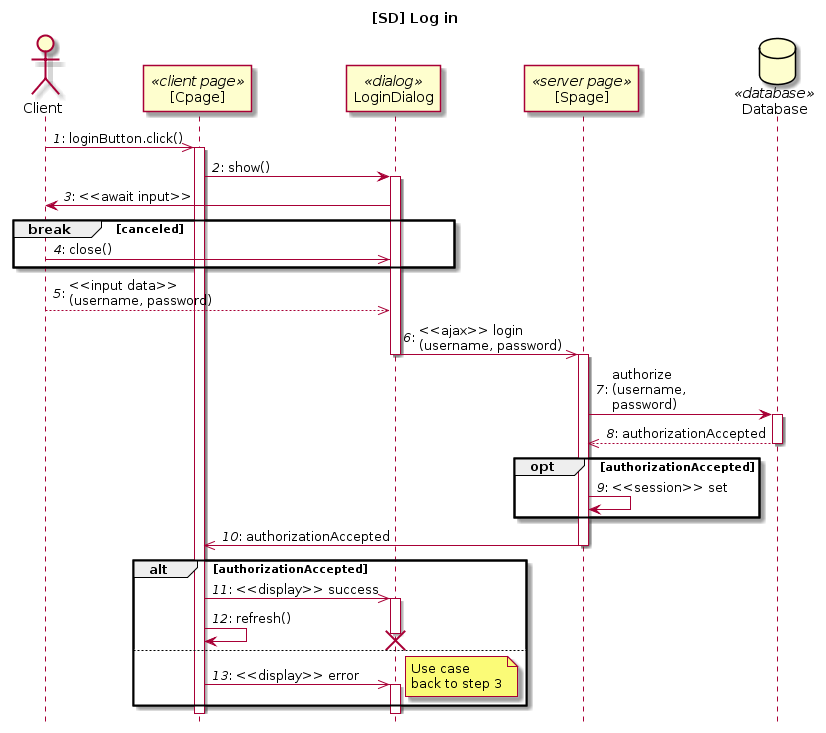

The diagram above was rendered by PlantUML. Its source (embedded in the PNG):
@startuml
title [SD] Log in
hide footbox

actor Client
participant "[Cpage]" as Cpage <<client page>>
participant LoginDialog <<dialog>>
participant "[Spage]" as Spage <<server page>>
database Database <<database>>

autonumber "<i>#</i>:"

Client ->> Cpage: loginButton.click()
activate Cpage
Cpage -> LoginDialog: show()

activate LoginDialog
LoginDialog -> Client: <<await input>>

break canceled
    Client ->> LoginDialog: close()
end

Client -->> LoginDialog: <<input data>>\n(username, password)

LoginDialog ->> Spage: <<ajax>> login\n(username, password)
deactivate LoginDialog

activate Spage
Spage -> Database: authorize\n(username,\npassword)
activate Database
Database -->> Spage: authorizationAccepted
deactivate Database

opt authorizationAccepted
    Spage -> Spage: <<session>> set
end

Spage ->> Cpage: authorizationAccepted
deactivate Spage

alt authorizationAccepted
    Cpage ->> LoginDialog: <<display>> success
    activate LoginDialog
    Cpage -> Cpage: refresh()
    destroy LoginDialog
else
    Cpage ->> LoginDialog: <<display>> error
    activate LoginDialog
    note right: Use case\nback to step 3
end
@enduml